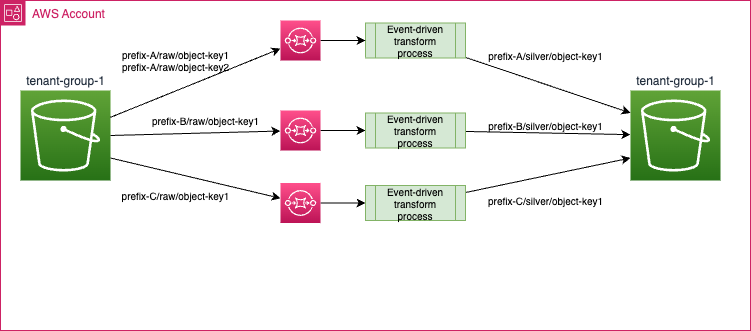

The diagram above was exported from draw.io. Its source (the exported page's mxGraphModel, read from the mxfile embedded in the PNG):
<mxGraphModel dx="545" dy="326" grid="1" gridSize="10" guides="1" tooltips="1" connect="1" arrows="1" fold="1" page="1" pageScale="1" pageWidth="850" pageHeight="1100" math="0" shadow="0">
  <root>
    <mxCell id="0" />
    <mxCell id="1" parent="0" />
    <mxCell id="3" value="AWS Account" style="points=[[0,0],[0.25,0],[0.5,0],[0.75,0],[1,0],[1,0.25],[1,0.5],[1,0.75],[1,1],[0.75,1],[0.5,1],[0.25,1],[0,1],[0,0.75],[0,0.5],[0,0.25]];outlineConnect=0;gradientColor=none;html=1;whiteSpace=wrap;fontSize=12;fontStyle=0;container=1;pointerEvents=0;collapsible=0;recursiveResize=0;shape=mxgraph.aws4.group;grIcon=mxgraph.aws4.group_account;strokeColor=#CD2264;fillColor=none;verticalAlign=top;align=left;spacingLeft=30;fontColor=#CD2264;dashed=0;" parent="1" vertex="1">
      <mxGeometry y="50" width="750" height="330" as="geometry" />
    </mxCell>
    <mxCell id="2" value="tenant-group-1" style="sketch=0;points=[[0,0,0],[0.25,0,0],[0.5,0,0],[0.75,0,0],[1,0,0],[0,1,0],[0.25,1,0],[0.5,1,0],[0.75,1,0],[1,1,0],[0,0.25,0],[0,0.5,0],[0,0.75,0],[1,0.25,0],[1,0.5,0],[1,0.75,0]];outlineConnect=0;fontColor=#232F3E;gradientColor=#60A337;gradientDirection=north;fillColor=#277116;strokeColor=#ffffff;dashed=0;verticalLabelPosition=top;verticalAlign=bottom;align=center;html=1;fontSize=12;fontStyle=0;aspect=fixed;shape=mxgraph.aws4.resourceIcon;resIcon=mxgraph.aws4.s3;labelPosition=center;" parent="3" vertex="1">
      <mxGeometry x="20" y="90" width="90" height="90" as="geometry" />
    </mxCell>
    <mxCell id="18" style="edgeStyle=none;html=1;fontSize=10;exitX=1;exitY=0.75;exitDx=0;exitDy=0;exitPerimeter=0;" parent="3" source="2" target="17" edge="1">
      <mxGeometry relative="1" as="geometry">
        <mxPoint x="90" y="161.81818181818176" as="sourcePoint" />
      </mxGeometry>
    </mxCell>
    <mxCell id="15" value="prefix-A/raw/object-key1&lt;br style=&quot;font-size: 10px;&quot;&gt;prefix-A/raw/object-key2" style="text;html=1;align=center;verticalAlign=middle;resizable=0;points=[];autosize=1;strokeColor=none;fillColor=none;fontSize=10;" parent="3" vertex="1">
      <mxGeometry x="110" y="40" width="130" height="40" as="geometry" />
    </mxCell>
    <mxCell id="25" style="edgeStyle=none;html=1;entryX=0;entryY=0.5;entryDx=0;entryDy=0;" edge="1" parent="3" source="8" target="22">
      <mxGeometry relative="1" as="geometry" />
    </mxCell>
    <mxCell id="8" value="" style="sketch=0;points=[[0,0,0],[0.25,0,0],[0.5,0,0],[0.75,0,0],[1,0,0],[0,1,0],[0.25,1,0],[0.5,1,0],[0.75,1,0],[1,1,0],[0,0.25,0],[0,0.5,0],[0,0.75,0],[1,0.25,0],[1,0.5,0],[1,0.75,0]];outlineConnect=0;fontColor=#232F3E;gradientColor=#FF4F8B;gradientDirection=north;fillColor=#BC1356;strokeColor=#ffffff;dashed=0;verticalLabelPosition=bottom;verticalAlign=top;align=center;html=1;fontSize=12;fontStyle=0;aspect=fixed;shape=mxgraph.aws4.resourceIcon;resIcon=mxgraph.aws4.sqs;" parent="3" vertex="1">
      <mxGeometry x="280" y="110" width="40" height="40" as="geometry" />
    </mxCell>
    <mxCell id="13" style="edgeStyle=none;html=1;exitX=1;exitY=0.5;exitDx=0;exitDy=0;exitPerimeter=0;" parent="3" source="2" target="8" edge="1">
      <mxGeometry relative="1" as="geometry">
        <mxPoint x="90" y="157.27272727272725" as="sourcePoint" />
      </mxGeometry>
    </mxCell>
    <mxCell id="24" style="edgeStyle=none;html=1;entryX=0;entryY=0.5;entryDx=0;entryDy=0;" edge="1" parent="3" source="17" target="23">
      <mxGeometry relative="1" as="geometry" />
    </mxCell>
    <mxCell id="17" value="" style="sketch=0;points=[[0,0,0],[0.25,0,0],[0.5,0,0],[0.75,0,0],[1,0,0],[0,1,0],[0.25,1,0],[0.5,1,0],[0.75,1,0],[1,1,0],[0,0.25,0],[0,0.5,0],[0,0.75,0],[1,0.25,0],[1,0.5,0],[1,0.75,0]];outlineConnect=0;fontColor=#232F3E;gradientColor=#FF4F8B;gradientDirection=north;fillColor=#BC1356;strokeColor=#ffffff;dashed=0;verticalLabelPosition=bottom;verticalAlign=top;align=center;html=1;fontSize=12;fontStyle=0;aspect=fixed;shape=mxgraph.aws4.resourceIcon;resIcon=mxgraph.aws4.sqs;" parent="3" vertex="1">
      <mxGeometry x="280" y="182.5" width="40" height="40" as="geometry" />
    </mxCell>
    <mxCell id="19" value="prefix-B/raw/object-key1" style="text;html=1;align=center;verticalAlign=middle;resizable=0;points=[];autosize=1;strokeColor=none;fillColor=none;fontSize=10;" vertex="1" parent="3">
      <mxGeometry x="140" y="105" width="130" height="30" as="geometry" />
    </mxCell>
    <mxCell id="20" value="prefix-C/raw/object-key1" style="text;html=1;align=center;verticalAlign=middle;resizable=0;points=[];autosize=1;strokeColor=none;fillColor=none;fontSize=10;" vertex="1" parent="3">
      <mxGeometry x="110" y="180" width="130" height="30" as="geometry" />
    </mxCell>
    <mxCell id="28" style="edgeStyle=none;html=1;entryX=0;entryY=0.25;entryDx=0;entryDy=0;entryPerimeter=0;" edge="1" parent="3" source="21" target="27">
      <mxGeometry relative="1" as="geometry" />
    </mxCell>
    <mxCell id="21" value="Event-driven transform process" style="shape=process;whiteSpace=wrap;html=1;backgroundOutline=1;fillColor=#d5e8d4;strokeColor=#82b366;fontSize=10;" vertex="1" parent="3">
      <mxGeometry x="365" y="22.5" width="100" height="35" as="geometry" />
    </mxCell>
    <mxCell id="29" style="edgeStyle=none;html=1;" edge="1" parent="3" source="22" target="27">
      <mxGeometry relative="1" as="geometry" />
    </mxCell>
    <mxCell id="22" value="Event-driven transform process" style="shape=process;whiteSpace=wrap;html=1;backgroundOutline=1;fillColor=#d5e8d4;strokeColor=#82b366;fontSize=10;" vertex="1" parent="3">
      <mxGeometry x="365" y="112.5" width="100" height="35" as="geometry" />
    </mxCell>
    <mxCell id="30" style="edgeStyle=none;html=1;entryX=0;entryY=0.75;entryDx=0;entryDy=0;entryPerimeter=0;" edge="1" parent="3" source="23" target="27">
      <mxGeometry relative="1" as="geometry" />
    </mxCell>
    <mxCell id="23" value="Event-driven transform process" style="shape=process;whiteSpace=wrap;html=1;backgroundOutline=1;fillColor=#d5e8d4;strokeColor=#82b366;fontSize=10;" vertex="1" parent="3">
      <mxGeometry x="365" y="185" width="100" height="35" as="geometry" />
    </mxCell>
    <mxCell id="27" value="tenant-group-1" style="sketch=0;points=[[0,0,0],[0.25,0,0],[0.5,0,0],[0.75,0,0],[1,0,0],[0,1,0],[0.25,1,0],[0.5,1,0],[0.75,1,0],[1,1,0],[0,0.25,0],[0,0.5,0],[0,0.75,0],[1,0.25,0],[1,0.5,0],[1,0.75,0]];outlineConnect=0;fontColor=#232F3E;gradientColor=#60A337;gradientDirection=north;fillColor=#277116;strokeColor=#ffffff;dashed=0;verticalLabelPosition=top;verticalAlign=bottom;align=center;html=1;fontSize=12;fontStyle=0;aspect=fixed;shape=mxgraph.aws4.resourceIcon;resIcon=mxgraph.aws4.s3;labelPosition=center;" vertex="1" parent="3">
      <mxGeometry x="630" y="90" width="90" height="90" as="geometry" />
    </mxCell>
    <mxCell id="31" value="prefix-B/silver/object-key1" style="text;html=1;align=center;verticalAlign=middle;resizable=0;points=[];autosize=1;strokeColor=none;fillColor=none;fontSize=10;" vertex="1" parent="3">
      <mxGeometry x="475" y="110" width="140" height="30" as="geometry" />
    </mxCell>
    <mxCell id="32" value="prefix-C/silver/object-key1" style="text;html=1;align=center;verticalAlign=middle;resizable=0;points=[];autosize=1;strokeColor=none;fillColor=none;fontSize=10;" vertex="1" parent="3">
      <mxGeometry x="475" y="185" width="140" height="30" as="geometry" />
    </mxCell>
    <mxCell id="33" value="prefix-A/silver/object-key1" style="text;html=1;align=center;verticalAlign=middle;resizable=0;points=[];autosize=1;strokeColor=none;fillColor=none;fontSize=10;" vertex="1" parent="3">
      <mxGeometry x="475" y="40" width="140" height="30" as="geometry" />
    </mxCell>
    <mxCell id="26" style="edgeStyle=none;html=1;entryX=0;entryY=0.5;entryDx=0;entryDy=0;" edge="1" parent="1" source="7" target="21">
      <mxGeometry relative="1" as="geometry" />
    </mxCell>
    <mxCell id="7" value="" style="sketch=0;points=[[0,0,0],[0.25,0,0],[0.5,0,0],[0.75,0,0],[1,0,0],[0,1,0],[0.25,1,0],[0.5,1,0],[0.75,1,0],[1,1,0],[0,0.25,0],[0,0.5,0],[0,0.75,0],[1,0.25,0],[1,0.5,0],[1,0.75,0]];outlineConnect=0;fontColor=#232F3E;gradientColor=#FF4F8B;gradientDirection=north;fillColor=#BC1356;strokeColor=#ffffff;dashed=0;verticalLabelPosition=bottom;verticalAlign=top;align=center;html=1;fontSize=12;fontStyle=0;aspect=fixed;shape=mxgraph.aws4.resourceIcon;resIcon=mxgraph.aws4.sqs;" parent="1" vertex="1">
      <mxGeometry x="280" y="70" width="40" height="40" as="geometry" />
    </mxCell>
    <mxCell id="14" style="edgeStyle=none;html=1;" parent="1" source="2" target="7" edge="1">
      <mxGeometry relative="1" as="geometry" />
    </mxCell>
  </root>
</mxGraphModel>